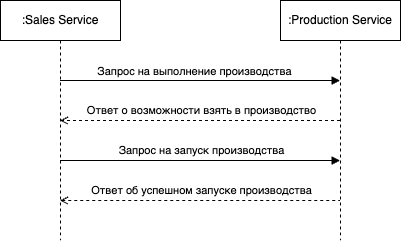

The diagram above was exported from draw.io. Its source (the exported page's mxGraphModel, read from the mxfile embedded in the PNG):
<mxGraphModel dx="1194" dy="761" grid="1" gridSize="10" guides="1" tooltips="1" connect="1" arrows="1" fold="1" page="1" pageScale="1" pageWidth="1169" pageHeight="827" math="0" shadow="0">
  <root>
    <mxCell id="0" />
    <mxCell id="1" parent="0" />
    <mxCell id="EHFLLvm4DPhK3ADyWreT-3" style="edgeStyle=orthogonalEdgeStyle;rounded=0;orthogonalLoop=1;jettySize=auto;html=1;endArrow=block;endFill=1;" edge="1" parent="1" source="EHFLLvm4DPhK3ADyWreT-1" target="EHFLLvm4DPhK3ADyWreT-2">
      <mxGeometry relative="1" as="geometry">
        <Array as="points">
          <mxPoint x="200" y="120" />
          <mxPoint x="200" y="120" />
        </Array>
      </mxGeometry>
    </mxCell>
    <mxCell id="EHFLLvm4DPhK3ADyWreT-7" value="Запрос на выполнение производства" style="edgeLabel;html=1;align=center;verticalAlign=middle;resizable=0;points=[];" vertex="1" connectable="0" parent="EHFLLvm4DPhK3ADyWreT-3">
      <mxGeometry x="-0.045" y="1" relative="1" as="geometry">
        <mxPoint y="-9" as="offset" />
      </mxGeometry>
    </mxCell>
    <mxCell id="EHFLLvm4DPhK3ADyWreT-5" value="Запрос на запуск производства" style="edgeStyle=orthogonalEdgeStyle;rounded=0;orthogonalLoop=1;jettySize=auto;html=1;endArrow=block;endFill=1;" edge="1" parent="1" source="EHFLLvm4DPhK3ADyWreT-1" target="EHFLLvm4DPhK3ADyWreT-2">
      <mxGeometry x="0.0036" y="10" relative="1" as="geometry">
        <Array as="points">
          <mxPoint x="200" y="200" />
          <mxPoint x="200" y="200" />
        </Array>
        <mxPoint as="offset" />
      </mxGeometry>
    </mxCell>
    <mxCell id="EHFLLvm4DPhK3ADyWreT-6" value="Ответ об успешном запуске производства" style="edgeStyle=orthogonalEdgeStyle;rounded=0;orthogonalLoop=1;jettySize=auto;html=1;dashed=1;endArrow=none;endFill=0;startArrow=open;startFill=0;" edge="1" parent="1" source="EHFLLvm4DPhK3ADyWreT-1" target="EHFLLvm4DPhK3ADyWreT-2">
      <mxGeometry x="0.0036" y="10" relative="1" as="geometry">
        <Array as="points">
          <mxPoint x="200" y="240" />
          <mxPoint x="200" y="240" />
        </Array>
        <mxPoint as="offset" />
      </mxGeometry>
    </mxCell>
    <mxCell id="EHFLLvm4DPhK3ADyWreT-1" value=":Sales Service" style="shape=umlLifeline;perimeter=lifelinePerimeter;whiteSpace=wrap;html=1;container=1;collapsible=0;recursiveResize=0;outlineConnect=0;" vertex="1" parent="1">
      <mxGeometry x="40" y="40" width="120" height="240" as="geometry" />
    </mxCell>
    <mxCell id="EHFLLvm4DPhK3ADyWreT-4" value="Ответ о возможности взять в производство" style="edgeStyle=orthogonalEdgeStyle;rounded=0;orthogonalLoop=1;jettySize=auto;html=1;dashed=1;endArrow=open;endFill=0;" edge="1" parent="1" source="EHFLLvm4DPhK3ADyWreT-2" target="EHFLLvm4DPhK3ADyWreT-1">
      <mxGeometry x="-0.0042" y="-10" relative="1" as="geometry">
        <Array as="points">
          <mxPoint x="200" y="160" />
          <mxPoint x="200" y="160" />
        </Array>
        <mxPoint as="offset" />
      </mxGeometry>
    </mxCell>
    <mxCell id="EHFLLvm4DPhK3ADyWreT-2" value=":Production Service" style="shape=umlLifeline;perimeter=lifelinePerimeter;whiteSpace=wrap;html=1;container=1;collapsible=0;recursiveResize=0;outlineConnect=0;" vertex="1" parent="1">
      <mxGeometry x="320" y="40" width="120" height="240" as="geometry" />
    </mxCell>
  </root>
</mxGraphModel>